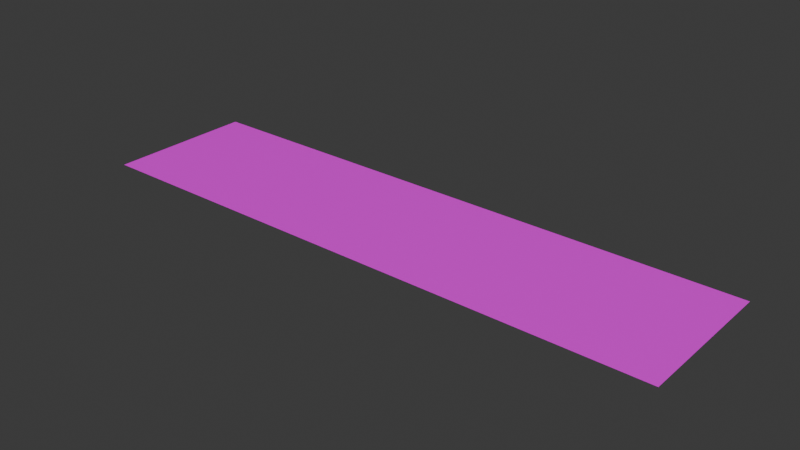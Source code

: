 # Source: BG.blend  (saved by Blender 4.1.24; exported with 4.5.12 LTS)
import bpy
from mathutils import Matrix  # noqa: F401  (used for matrix-valued properties, if any)

bpy.ops.wm.read_factory_settings(use_empty=True)
scene = bpy.context.scene
scene.name = 'Scene'

# ---- collections
col_collection = bpy.data.collections.new('Collection'); scene.collection.children.link(col_collection)

# ---- images (referenced by path relative to the original .blend; pixels are not part of the script)
import os
ASSET_DIR = os.environ.get("B2B_ASSET_DIR", "")  # directory of the original .blend (textures are referenced by path, not embedded)
HERE = os.path.dirname(os.path.abspath(__file__))  # packed textures are extracted next to this script under _unpacked/

def load_image(name, relpath, width, height, colorspace="sRGB"):
    """Load a texture the original file referenced (path relative to the .blend, or extracted next to this script)."""
    p = next((c for c in (os.path.join(HERE, relpath), os.path.join(ASSET_DIR, relpath)) if relpath and os.path.exists(c)), "")
    if p:
        img = bpy.data.images.load(p, check_existing=True)
        img.name = name
    else:  # same state as the original file: an image datablock whose file is absent (Cycles renders it pink)
        img = bpy.data.images.new(name, width, height)
        img.source = "FILE"
        img.filepath = "//" + (relpath or name)
    img.colorspace_settings.name = colorspace
    return img
img_bg_png = load_image('BG.png', 'BG.png', 1024, 1024, 'sRGB')
img_bg_png_001 = load_image('BG.png.001', 'BG.png', 1024, 1024, 'Non-Color')

# ---- materials (node trees are filled in below, after node groups)
mat_material_001 = bpy.data.materials.new('Material.001')
mat_material_001.surface_render_method = 'BLENDED'
mat_material_001.blend_method = 'BLEND'
mat_material_001.use_transparency_overlap = False
mat_material_001.show_transparent_back = False
mat_material_001.use_transparent_shadow = False
mat_material_001.roughness = 0.5

# ---- material node trees
mat_material_001.use_nodes = True; mat_material_001.node_tree.nodes.clear()
_N = mat_material_001.node_tree.nodes; _L = mat_material_001.node_tree.links
n0 = _N.new('ShaderNodeBsdfPrincipled'); n0.name = 'Principled BSDF'; n0.location = (10, 300)
n1 = _N.new('ShaderNodeOutputMaterial'); n1.name = 'Material Output'; n1.location = (300, 300)
n2 = _N.new('ShaderNodeNormalMap'); n2.name = 'Normal Map'; n2.location = (-300, -300)
n2.label = 'Normal/Map'
n2.inputs[0].default_value = 0.0
n3 = _N.new('ShaderNodeTexImage'); n3.name = 'Image Texture'; n3.location = (-300, 600)
n3.image = img_bg_png
n4 = _N.new('ShaderNodeTexImage'); n4.name = 'Image Texture.001'; n4.location = (-300, 0)
n4.image = img_bg_png_001
_L.new(n0.outputs[0], n1.inputs[0])
_L.new(n2.outputs[0], n0.inputs[5])
_L.new(n3.outputs[0], n0.inputs[0])
_L.new(n4.outputs[1], n0.inputs[4])
n1.is_active_output = True

# ---- world
world_world = bpy.data.worlds.new('World'); scene.world = world_world
world_world.use_nodes = True; world_world.node_tree.nodes.clear()
_N = world_world.node_tree.nodes; _L = world_world.node_tree.links
n0 = _N.new('ShaderNodeOutputWorld'); n0.name = 'World Output'; n0.location = (300, 300)
n1 = _N.new('ShaderNodeBackground'); n1.name = 'Background'; n1.location = (10, 300)
n1.inputs[0].default_value = (0.05088, 0.05088, 0.05088, 1.0)
_L.new(n1.outputs[0], n0.inputs[0])
n0.is_active_output = True
world_world.color = (0.05088, 0.05088, 0.05088)
world_world.use_sun_shadow = False
world_world.sun_shadow_jitter_overblur = 0.0

# ---- meshes
me_plane = bpy.data.meshes.new('Plane')
me_plane.from_pydata([(-3.954, -1.0, 0.0), (3.954, -1.0, 0.0), (-3.954, 1.0, 0.0), (3.954, 1.0, 0.0)], [], [(0, 1, 3, 2)])
me_plane.polygons.foreach_set('use_smooth', [True] * 1)
_uv = me_plane.uv_layers.new(name='UVMap')
_uv.uv.foreach_set('vector', [0.0, 0.0, 1.0, 0.0, 1.0, 1.0, 0.0, 1.0])
me_plane.materials.append(mat_material_001)
me_plane.update()
me_plane.normals_split_custom_set([tuple(v) for v in zip(*[iter([0.0, 0.0, 1.0, 0.0, 0.0, 1.0, 0.0, 0.0, 1.0, 0.0, 0.0, 1.0])] * 3)])

# ---- objects
ob_plane = bpy.data.objects.new('Plane', me_plane)

# ---- transforms, parenting, visibility, modifiers, constraints
ob_plane.location = (0.0, 0.0, 0.0)
ob_plane.rotation_euler = (-1.629e-07, 0.0, 0.0)
ob_plane.scale = (42.0, 42.0, 42.0)
ob_plane.color = (0.8, 0.8, 0.8, 1.0)

# ---- collection membership
col_collection.objects.link(ob_plane)

# ---- scene / render settings (as saved in the file)
scene.frame_start = 1; scene.frame_end = 250; scene.frame_set(1)
scene.render.engine = 'BLENDER_EEVEE_NEXT'
scene.cycles.sampling_pattern = 'TABULATED_SOBOL'
scene.eevee.ray_tracing_options.trace_max_roughness = 0.0
bpy.context.view_layer.update()

# ---- added for rendering (the .blend has no active camera and no usable light): camera, sun
cam_auto = bpy.data.cameras.new('AutoCamera')
cam_auto.lens = 50.0
cam_auto.sensor_width = 36.0
cam_auto.clip_end = 5562.68
ob_auto_camera = bpy.data.objects.new('AutoCamera', cam_auto)
scene.collection.objects.link(ob_auto_camera)
ob_auto_camera.location = (316.963, -380.356, 253.57)
ob_auto_camera.rotation_euler = (1.09748, -7.21219e-08, 0.694738)
scene.camera = ob_auto_camera
light_auto_sun = bpy.data.lights.new('AutoSun', 'SUN')
light_auto_sun.energy = 3.0
light_auto_sun.angle = 0.0523599
ob_auto_sun = bpy.data.objects.new('AutoSun', light_auto_sun)
scene.collection.objects.link(ob_auto_sun)
ob_auto_sun.rotation_euler = (0.872665, 0.174533, 0.523599)
bpy.context.view_layer.update()
